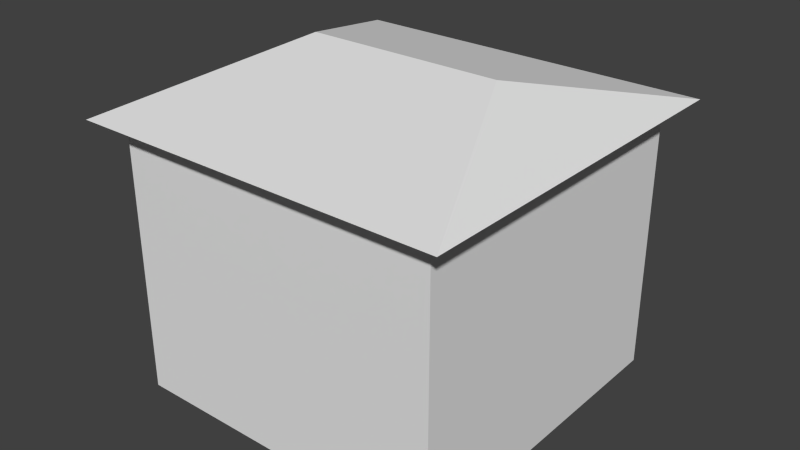 # Source: building.blend  (saved by Blender 2.73.0; exported with 4.5.12 LTS)
import bpy
from mathutils import Matrix  # noqa: F401  (used for matrix-valued properties, if any)

bpy.ops.wm.read_factory_settings(use_empty=True)
scene = bpy.context.scene
scene.name = 'Scene'

# ---- collections
col_collection_1 = bpy.data.collections.new('Collection 1'); scene.collection.children.link(col_collection_1)

# ---- materials (node trees are filled in below, after node groups)
mat_material = bpy.data.materials.new('Material')
mat_material.alpha_threshold = 0.0
mat_material.use_transparent_shadow = False
mat_material.roughness = 0.5
mat_material.line_color = (0.0, 0.0, 0.0, 1.0)

# ---- material node trees

# ---- world
world_world = bpy.data.worlds.new('World'); scene.world = world_world
world_world.color = (0.05088, 0.05088, 0.05088)
world_world.use_sun_shadow = False
world_world.sun_shadow_jitter_overblur = 0.0
world_world.cycles.sampling_method = 'MANUAL'
world_world.cycles.sample_map_resolution = 256

# ---- meshes
me_cube = bpy.data.meshes.new('Cube')
me_cube.from_pydata([(1.0, 1.0, 0.0), (1.0, -1.0, 0.0), (-1.0, -1.0, 0.0), (-1.0, 1.0, 0.0), (0.6023, 0.005878, 1.96), (1.0, -1.0, 1.655), (-0.6023, 0.005878, 1.96), (1.0, 1.0, 1.655), (1.143, 1.143, 1.662), (1.143, -1.144, 1.662), (-1.143, -1.144, 1.662), (-1.143, 1.143, 1.662), (1.0, 0.005484, 0.0), (-1.0, 0.005485, 0.0), (-1.0, 1.0, 1.655), (-1.0, -1.0, 1.655), (-1.143, 0.005878, 1.662), (1.143, 0.005877, 1.662), (1.0, 0.005484, 1.655), (-1.0, 0.005485, 1.655)], [], [(12, 1, 2, 13), (8, 7, 14, 11), (13, 19, 14, 3), (1, 5, 15, 2), (8, 4, 17), (7, 0, 3, 14), (12, 18, 5, 1), (19, 16, 11, 14), (5, 9, 10, 15), (18, 17, 9, 5), (7, 8, 17, 18), (15, 10, 16, 19), (17, 4, 9), (10, 6, 16), (0, 7, 18, 12), (0, 12, 13, 3), (4, 8, 11, 6), (16, 6, 11), (2, 15, 19, 13), (9, 4, 6, 10)])
me_cube.materials.append(mat_material)
me_cube.use_remesh_preserve_volume = False
me_cube.use_remesh_preserve_attributes = False
me_cube.use_mirror_vertex_groups = False
me_cube.update()

# ---- objects
ob_cube = bpy.data.objects.new('Cube', me_cube)

# ---- transforms, parenting, visibility, modifiers, constraints
ob_cube.location = (0.0, 0.0, 0.0)
ob_cube.lock_rotations_4d = False
ob_cube.empty_display_type = 'ARROWS'
ob_cube.lineart.crease_threshold = 0.0

# ---- collection membership
col_collection_1.objects.link(ob_cube)

# ---- scene / render settings (as saved in the file)
scene.frame_start = 1; scene.frame_end = 250; scene.frame_set(1)
scene.render.engine = 'BLENDER_EEVEE_NEXT'
scene.render.resolution_percentage = 50
scene.render.dither_intensity = 0.0
scene.cycles.use_denoising = False
scene.cycles.samples = 10
scene.cycles.sampling_pattern = 'TABULATED_SOBOL'
scene.cycles.light_sampling_threshold = 0.0
scene.cycles.use_adaptive_sampling = False
scene.cycles.use_light_tree = False
scene.cycles.blur_glossy = 0.0
scene.cycles.pixel_filter_type = 'GAUSSIAN'
scene.cycles.sample_clamp_indirect = 0.0
scene.view_settings.view_transform = 'Standard'
bpy.context.view_layer.update()

# ---- added for rendering (the .blend has no active camera and no usable light): camera, sun
cam_auto = bpy.data.cameras.new('AutoCamera')
cam_auto.lens = 50.0
cam_auto.sensor_width = 36.0
cam_auto.clip_end = 1000.0
ob_auto_camera = bpy.data.objects.new('AutoCamera', cam_auto)
scene.collection.objects.link(ob_auto_camera)
ob_auto_camera.location = (3.49897, -4.19916, 3.77922)
ob_auto_camera.rotation_euler = (1.09748, -7.21219e-08, 0.694738)
scene.camera = ob_auto_camera
light_auto_sun = bpy.data.lights.new('AutoSun', 'SUN')
light_auto_sun.energy = 3.0
light_auto_sun.angle = 0.0523599
ob_auto_sun = bpy.data.objects.new('AutoSun', light_auto_sun)
scene.collection.objects.link(ob_auto_sun)
ob_auto_sun.rotation_euler = (0.872665, 0.174533, 0.523599)
bpy.context.view_layer.update()
